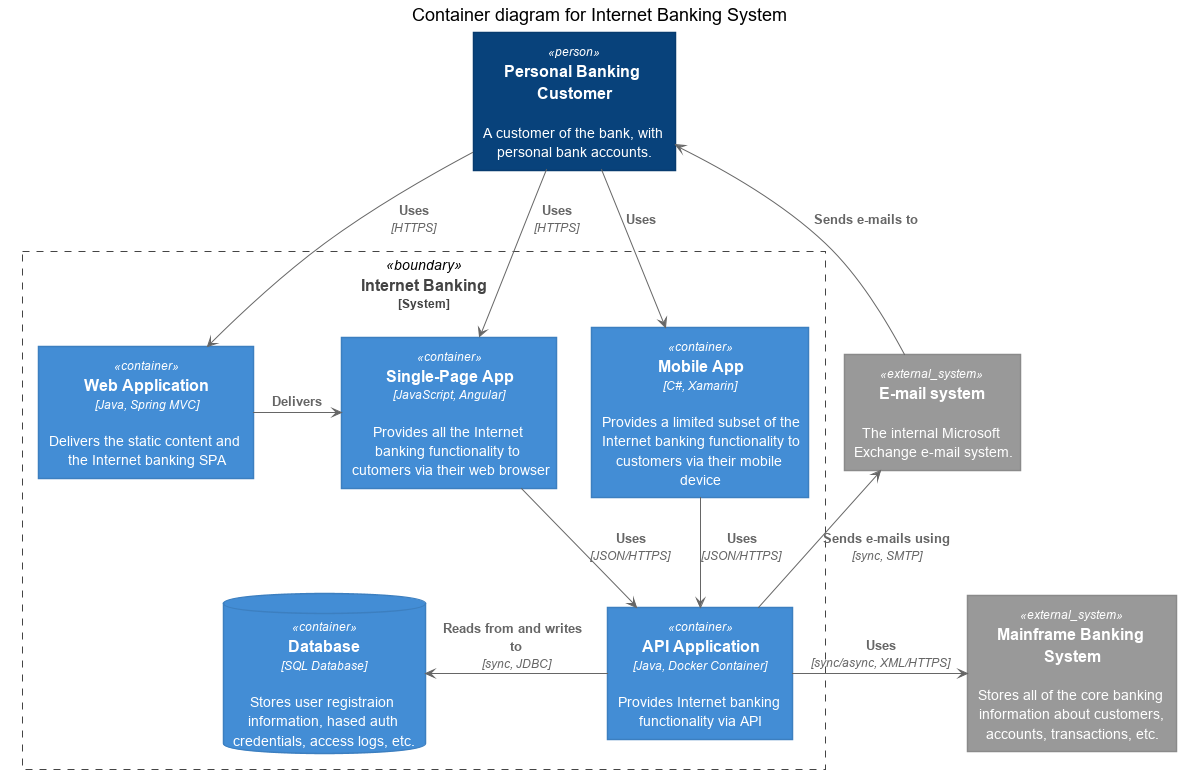

The diagram above was rendered by PlantUML. Its source (embedded in the PNG):
@startuml





skinparam defaultTextAlignment center

skinparam wrapWidth 200
skinparam maxMessageSize 150

skinparam rectangle {
    StereotypeFontSize 12
    shadowing false
}

skinparam database {
    StereotypeFontSize 12
    shadowing false
}

skinparam Arrow {
    Color #666666
    FontColor #666666
    FontSize 12
}

skinparam rectangle<<boundary>> {
    Shadowing false
    StereotypeFontSize 0
    FontColor #444444
    BorderColor #444444
    BorderStyle dashed
}






















skinparam rectangle<<person>> {
    StereotypeFontColor #FFFFFF
    FontColor #FFFFFF
    BackgroundColor #08427B
    BorderColor #073B6F
}

skinparam rectangle<<external_person>> {
    StereotypeFontColor #FFFFFF
    FontColor #FFFFFF
    BackgroundColor #686868
    BorderColor #8A8A8A
}

skinparam rectangle<<system>> {
    StereotypeFontColor #FFFFFF
    FontColor #FFFFFF
    BackgroundColor #1168BD
    BorderColor #3C7FC0
}

skinparam rectangle<<external_system>> {
    StereotypeFontColor #FFFFFF
    FontColor #FFFFFF
    BackgroundColor #999999
    BorderColor #8A8A8A
}

skinparam database<<system>> {
    StereotypeFontColor #FFFFFF
    FontColor #FFFFFF
    BackgroundColor #1168BD
    BorderColor #3C7FC0
}

skinparam database<<external_system>> {
    StereotypeFontColor #FFFFFF
    FontColor #FFFFFF
    BackgroundColor #999999
    BorderColor #8A8A8A
}
















skinparam rectangle<<container>> {
    StereotypeFontColor #FFFFFF
    FontColor #FFFFFF
    BackgroundColor #438DD5
    BorderColor #3C7FC0
}

skinparam database<<container>> {
    StereotypeFontColor #FFFFFF
    FontColor #FFFFFF
    BackgroundColor #438DD5
    BorderColor #3C7FC0
}








title Container diagram for Internet Banking System

rectangle "==Personal Banking Customer\n\n A customer of the bank, with personal bank accounts." <<person>> as customer
rectangle "==Mainframe Banking System\n\n Stores all of the core banking information about customers, accounts, transactions, etc." <<external_system>> as mainframe
rectangle "==E-mail system\n\n The internal Microsoft Exchange e-mail system." <<external_system>> as mail_system

rectangle "==Internet Banking\n<size:12>[System]</size>" <<boundary>> as c1 {
    rectangle "==Web Application\n//<size:12>[Java, Spring MVC]</size>//\n\n Delivers the static content and the Internet banking SPA" <<container>> as web_app
    rectangle "==Single-Page App\n//<size:12>[JavaScript, Angular]</size>//\n\n Provides all the Internet banking functionality to cutomers via their web browser" <<container>> as spa
    rectangle "==Mobile App\n//<size:12>[C#, Xamarin]</size>//\n\n Provides a limited subset of the Internet banking functionality to customers via their mobile device" <<container>> as mobile_app
    database "==Database\n//<size:12>[SQL Database]</size>//\n\n Stores user registraion information, hased auth credentials, access logs, etc." <<container>> as database
    rectangle "==API Application\n//<size:12>[Java, Docker Container]</size>//\n\n Provides Internet banking functionality via API" <<container>> as backend_api
}

customer --> web_app : "===Uses\n//<size:12>[HTTPS]</size>//"
customer --> spa : "===Uses\n//<size:12>[HTTPS]</size>//"
customer --> mobile_app : "===Uses"

web_app -> spa : "===Delivers"
spa --> backend_api : "===Uses\n//<size:12>[JSON/HTTPS]</size>//"
mobile_app --> backend_api : "===Uses\n//<size:12>[JSON/HTTPS]</size>//"

database <- backend_api : "===Reads from and writes to\n//<size:12>[sync, JDBC]</size>//"

customer <-- mail_system : "===Sends e-mails to"
mail_system <-- backend_api : "===Sends e-mails using\n//<size:12>[sync, SMTP]</size>//"
backend_api -> mainframe : "===Uses\n//<size:12>[sync/async, XML/HTTPS]</size>//"

@enduml